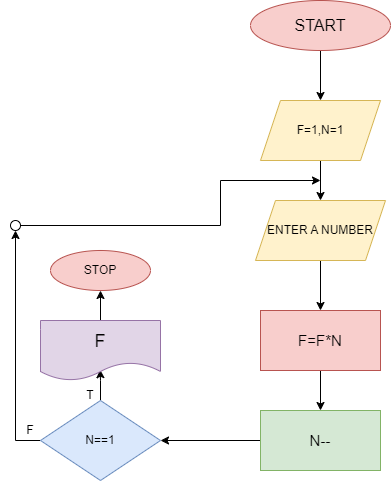

The diagram above was exported from draw.io. Its source (the exported page's mxGraphModel, read from the mxfile embedded in the PNG):
<mxGraphModel dx="1050" dy="530" grid="1" gridSize="10" guides="1" tooltips="1" connect="1" arrows="1" fold="1" page="1" pageScale="1" pageWidth="827" pageHeight="1169" math="0" shadow="0">
  <root>
    <mxCell id="0" />
    <mxCell id="1" parent="0" />
    <mxCell id="riZAwnTaQUL_21ytC6rf-223" value="" style="edgeStyle=orthogonalEdgeStyle;rounded=0;orthogonalLoop=1;jettySize=auto;html=1;" edge="1" parent="1" source="riZAwnTaQUL_21ytC6rf-23" target="riZAwnTaQUL_21ytC6rf-222">
      <mxGeometry relative="1" as="geometry" />
    </mxCell>
    <mxCell id="riZAwnTaQUL_21ytC6rf-23" value="&lt;font style=&quot;font-size: 16px;&quot;&gt;START&lt;/font&gt;" style="ellipse;whiteSpace=wrap;html=1;fillColor=#f8cecc;strokeColor=#b85450;" vertex="1" parent="1">
      <mxGeometry x="330" y="30" width="140" height="50" as="geometry" />
    </mxCell>
    <mxCell id="riZAwnTaQUL_21ytC6rf-216" value="T" style="text;html=1;strokeColor=none;fillColor=none;align=center;verticalAlign=middle;whiteSpace=wrap;rounded=0;" vertex="1" parent="1">
      <mxGeometry x="140" y="410" width="60" height="30" as="geometry" />
    </mxCell>
    <mxCell id="riZAwnTaQUL_21ytC6rf-225" value="" style="edgeStyle=orthogonalEdgeStyle;rounded=0;orthogonalLoop=1;jettySize=auto;html=1;" edge="1" parent="1" source="riZAwnTaQUL_21ytC6rf-222" target="riZAwnTaQUL_21ytC6rf-224">
      <mxGeometry relative="1" as="geometry" />
    </mxCell>
    <mxCell id="riZAwnTaQUL_21ytC6rf-222" value="F=1,N=1" style="shape=parallelogram;perimeter=parallelogramPerimeter;whiteSpace=wrap;html=1;fixedSize=1;fillColor=#fff2cc;strokeColor=#d6b656;" vertex="1" parent="1">
      <mxGeometry x="340" y="130" width="120" height="60" as="geometry" />
    </mxCell>
    <mxCell id="riZAwnTaQUL_21ytC6rf-227" value="" style="edgeStyle=orthogonalEdgeStyle;rounded=0;orthogonalLoop=1;jettySize=auto;html=1;" edge="1" parent="1" source="riZAwnTaQUL_21ytC6rf-224" target="riZAwnTaQUL_21ytC6rf-226">
      <mxGeometry relative="1" as="geometry" />
    </mxCell>
    <mxCell id="riZAwnTaQUL_21ytC6rf-224" value="ENTER A NUMBER" style="shape=parallelogram;perimeter=parallelogramPerimeter;whiteSpace=wrap;html=1;fixedSize=1;fillColor=#fff2cc;strokeColor=#d6b656;" vertex="1" parent="1">
      <mxGeometry x="335" y="230" width="130" height="60" as="geometry" />
    </mxCell>
    <mxCell id="riZAwnTaQUL_21ytC6rf-229" value="" style="edgeStyle=orthogonalEdgeStyle;rounded=0;orthogonalLoop=1;jettySize=auto;html=1;" edge="1" parent="1" source="riZAwnTaQUL_21ytC6rf-226" target="riZAwnTaQUL_21ytC6rf-228">
      <mxGeometry relative="1" as="geometry" />
    </mxCell>
    <mxCell id="riZAwnTaQUL_21ytC6rf-226" value="&lt;font style=&quot;font-size: 15px;&quot;&gt;F=F*N&lt;/font&gt;" style="whiteSpace=wrap;html=1;fillColor=#f8cecc;strokeColor=#b85450;" vertex="1" parent="1">
      <mxGeometry x="340" y="340" width="120" height="60" as="geometry" />
    </mxCell>
    <mxCell id="riZAwnTaQUL_21ytC6rf-232" value="" style="edgeStyle=orthogonalEdgeStyle;rounded=0;orthogonalLoop=1;jettySize=auto;html=1;" edge="1" parent="1" source="riZAwnTaQUL_21ytC6rf-228" target="riZAwnTaQUL_21ytC6rf-231">
      <mxGeometry relative="1" as="geometry" />
    </mxCell>
    <mxCell id="riZAwnTaQUL_21ytC6rf-228" value="&lt;font style=&quot;font-size: 15px;&quot;&gt;N--&lt;/font&gt;" style="whiteSpace=wrap;html=1;fillColor=#d5e8d4;strokeColor=#82b366;" vertex="1" parent="1">
      <mxGeometry x="340" y="440" width="120" height="60" as="geometry" />
    </mxCell>
    <mxCell id="riZAwnTaQUL_21ytC6rf-236" value="" style="edgeStyle=orthogonalEdgeStyle;rounded=0;orthogonalLoop=1;jettySize=auto;html=1;entryX=0.497;entryY=0.82;entryDx=0;entryDy=0;entryPerimeter=0;" edge="1" parent="1" source="riZAwnTaQUL_21ytC6rf-231" target="riZAwnTaQUL_21ytC6rf-233">
      <mxGeometry relative="1" as="geometry" />
    </mxCell>
    <mxCell id="riZAwnTaQUL_21ytC6rf-238" value="" style="edgeStyle=orthogonalEdgeStyle;rounded=0;orthogonalLoop=1;jettySize=auto;html=1;" edge="1" parent="1" source="riZAwnTaQUL_21ytC6rf-231" target="riZAwnTaQUL_21ytC6rf-240">
      <mxGeometry relative="1" as="geometry">
        <mxPoint x="40" y="220" as="targetPoint" />
      </mxGeometry>
    </mxCell>
    <mxCell id="riZAwnTaQUL_21ytC6rf-231" value="N==1" style="rhombus;whiteSpace=wrap;html=1;fillColor=#dae8fc;strokeColor=#6c8ebf;" vertex="1" parent="1">
      <mxGeometry x="120" y="430" width="120" height="80" as="geometry" />
    </mxCell>
    <mxCell id="riZAwnTaQUL_21ytC6rf-244" value="" style="edgeStyle=orthogonalEdgeStyle;rounded=0;orthogonalLoop=1;jettySize=auto;html=1;" edge="1" parent="1" source="riZAwnTaQUL_21ytC6rf-233" target="riZAwnTaQUL_21ytC6rf-243">
      <mxGeometry relative="1" as="geometry" />
    </mxCell>
    <mxCell id="riZAwnTaQUL_21ytC6rf-233" value="&lt;font style=&quot;font-size: 18px;&quot;&gt;F&lt;/font&gt;" style="shape=document;whiteSpace=wrap;html=1;boundedLbl=1;fillColor=#e1d5e7;strokeColor=#9673a6;" vertex="1" parent="1">
      <mxGeometry x="120" y="350" width="120" height="60" as="geometry" />
    </mxCell>
    <mxCell id="riZAwnTaQUL_21ytC6rf-242" value="" style="edgeStyle=orthogonalEdgeStyle;rounded=0;orthogonalLoop=1;jettySize=auto;html=1;" edge="1" parent="1" source="riZAwnTaQUL_21ytC6rf-240">
      <mxGeometry relative="1" as="geometry">
        <mxPoint x="400" y="210" as="targetPoint" />
        <Array as="points">
          <mxPoint x="300" y="255" />
          <mxPoint x="300" y="210" />
        </Array>
      </mxGeometry>
    </mxCell>
    <mxCell id="riZAwnTaQUL_21ytC6rf-240" value="" style="ellipse;whiteSpace=wrap;html=1;" vertex="1" parent="1">
      <mxGeometry x="90" y="250" width="10" height="10" as="geometry" />
    </mxCell>
    <mxCell id="riZAwnTaQUL_21ytC6rf-243" value="STOP" style="ellipse;whiteSpace=wrap;html=1;fillColor=#f8cecc;strokeColor=#b85450;" vertex="1" parent="1">
      <mxGeometry x="130" y="280" width="100" height="40" as="geometry" />
    </mxCell>
    <mxCell id="riZAwnTaQUL_21ytC6rf-245" value="F" style="text;html=1;strokeColor=none;fillColor=none;align=center;verticalAlign=middle;whiteSpace=wrap;rounded=0;" vertex="1" parent="1">
      <mxGeometry x="80" y="450" width="60" height="20" as="geometry" />
    </mxCell>
  </root>
</mxGraphModel>